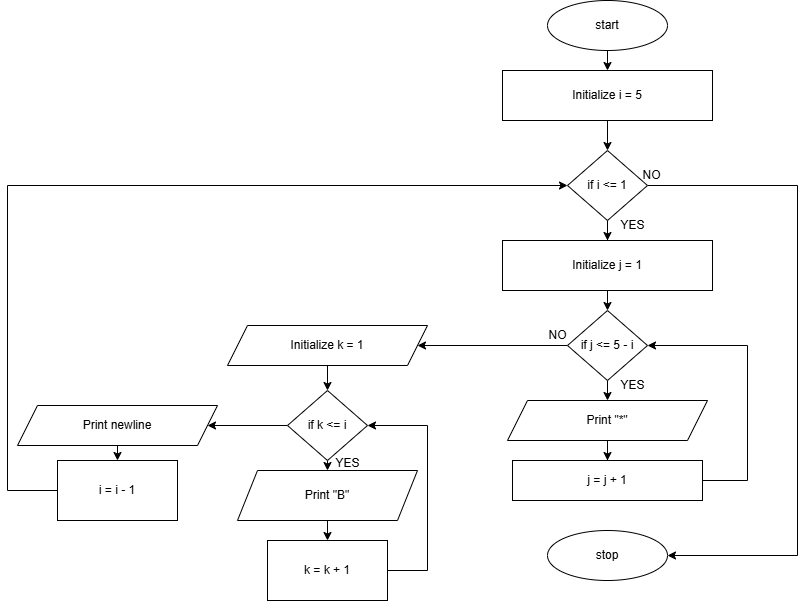

The diagram above was exported from draw.io. Its source (the exported page's mxGraphModel, read from the mxfile embedded in the PNG):
<mxGraphModel dx="2417" dy="1087" grid="1" gridSize="10" guides="1" tooltips="1" connect="1" arrows="1" fold="1" page="1" pageScale="1" pageWidth="827" pageHeight="1169" math="0" shadow="0">
  <root>
    <mxCell id="WIyWlLk6GJQsqaUBKTNV-0" />
    <mxCell id="WIyWlLk6GJQsqaUBKTNV-1" parent="WIyWlLk6GJQsqaUBKTNV-0" />
    <mxCell id="iADyOS2QPWYH9UkaGZfN-0" style="edgeStyle=orthogonalEdgeStyle;rounded=0;orthogonalLoop=1;jettySize=auto;html=1;exitX=0.5;exitY=1;exitDx=0;exitDy=0;entryX=0.5;entryY=0;entryDx=0;entryDy=0;" edge="1" parent="WIyWlLk6GJQsqaUBKTNV-1" source="iADyOS2QPWYH9UkaGZfN-1" target="iADyOS2QPWYH9UkaGZfN-3">
      <mxGeometry relative="1" as="geometry" />
    </mxCell>
    <mxCell id="iADyOS2QPWYH9UkaGZfN-1" value="start" style="ellipse;whiteSpace=wrap;html=1;" vertex="1" parent="WIyWlLk6GJQsqaUBKTNV-1">
      <mxGeometry x="290" y="50" width="120" height="50" as="geometry" />
    </mxCell>
    <mxCell id="iADyOS2QPWYH9UkaGZfN-2" style="edgeStyle=orthogonalEdgeStyle;rounded=0;orthogonalLoop=1;jettySize=auto;html=1;exitX=0.5;exitY=1;exitDx=0;exitDy=0;entryX=0.5;entryY=0;entryDx=0;entryDy=0;" edge="1" parent="WIyWlLk6GJQsqaUBKTNV-1" source="iADyOS2QPWYH9UkaGZfN-3" target="iADyOS2QPWYH9UkaGZfN-6">
      <mxGeometry relative="1" as="geometry" />
    </mxCell>
    <mxCell id="iADyOS2QPWYH9UkaGZfN-3" value="Initialize i = 5" style="rounded=0;whiteSpace=wrap;html=1;" vertex="1" parent="WIyWlLk6GJQsqaUBKTNV-1">
      <mxGeometry x="245" y="120" width="210" height="50" as="geometry" />
    </mxCell>
    <mxCell id="iADyOS2QPWYH9UkaGZfN-4" style="edgeStyle=orthogonalEdgeStyle;rounded=0;orthogonalLoop=1;jettySize=auto;html=1;exitX=0.5;exitY=1;exitDx=0;exitDy=0;" edge="1" parent="WIyWlLk6GJQsqaUBKTNV-1" source="iADyOS2QPWYH9UkaGZfN-6" target="iADyOS2QPWYH9UkaGZfN-8">
      <mxGeometry relative="1" as="geometry" />
    </mxCell>
    <mxCell id="iADyOS2QPWYH9UkaGZfN-5" style="edgeStyle=orthogonalEdgeStyle;rounded=0;orthogonalLoop=1;jettySize=auto;html=1;exitX=1;exitY=0.5;exitDx=0;exitDy=0;entryX=1;entryY=0.5;entryDx=0;entryDy=0;" edge="1" parent="WIyWlLk6GJQsqaUBKTNV-1" source="iADyOS2QPWYH9UkaGZfN-6" target="iADyOS2QPWYH9UkaGZfN-18">
      <mxGeometry relative="1" as="geometry">
        <Array as="points">
          <mxPoint x="540" y="235" />
          <mxPoint x="540" y="605" />
        </Array>
      </mxGeometry>
    </mxCell>
    <mxCell id="iADyOS2QPWYH9UkaGZfN-6" value="if&amp;nbsp;i &amp;lt;= 1" style="rhombus;whiteSpace=wrap;html=1;" vertex="1" parent="WIyWlLk6GJQsqaUBKTNV-1">
      <mxGeometry x="310" y="200" width="80" height="70" as="geometry" />
    </mxCell>
    <mxCell id="iADyOS2QPWYH9UkaGZfN-7" style="edgeStyle=orthogonalEdgeStyle;rounded=0;orthogonalLoop=1;jettySize=auto;html=1;exitX=0.5;exitY=1;exitDx=0;exitDy=0;entryX=0.5;entryY=0;entryDx=0;entryDy=0;" edge="1" parent="WIyWlLk6GJQsqaUBKTNV-1" source="iADyOS2QPWYH9UkaGZfN-8" target="iADyOS2QPWYH9UkaGZfN-11">
      <mxGeometry relative="1" as="geometry" />
    </mxCell>
    <mxCell id="iADyOS2QPWYH9UkaGZfN-8" value="Initialize j = 1" style="rounded=0;whiteSpace=wrap;html=1;" vertex="1" parent="WIyWlLk6GJQsqaUBKTNV-1">
      <mxGeometry x="245" y="290" width="210" height="50" as="geometry" />
    </mxCell>
    <mxCell id="iADyOS2QPWYH9UkaGZfN-9" style="edgeStyle=orthogonalEdgeStyle;rounded=0;orthogonalLoop=1;jettySize=auto;html=1;exitX=0;exitY=0.5;exitDx=0;exitDy=0;" edge="1" parent="WIyWlLk6GJQsqaUBKTNV-1" source="iADyOS2QPWYH9UkaGZfN-11" target="iADyOS2QPWYH9UkaGZfN-17">
      <mxGeometry relative="1" as="geometry" />
    </mxCell>
    <mxCell id="iADyOS2QPWYH9UkaGZfN-10" style="edgeStyle=orthogonalEdgeStyle;rounded=0;orthogonalLoop=1;jettySize=auto;html=1;exitX=0.5;exitY=1;exitDx=0;exitDy=0;entryX=0.5;entryY=0;entryDx=0;entryDy=0;" edge="1" parent="WIyWlLk6GJQsqaUBKTNV-1" source="iADyOS2QPWYH9UkaGZfN-11" target="iADyOS2QPWYH9UkaGZfN-13">
      <mxGeometry relative="1" as="geometry" />
    </mxCell>
    <mxCell id="iADyOS2QPWYH9UkaGZfN-11" value="if j &amp;lt;= 5 - i" style="rhombus;whiteSpace=wrap;html=1;" vertex="1" parent="WIyWlLk6GJQsqaUBKTNV-1">
      <mxGeometry x="310" y="360" width="80" height="70" as="geometry" />
    </mxCell>
    <mxCell id="iADyOS2QPWYH9UkaGZfN-12" style="edgeStyle=orthogonalEdgeStyle;rounded=0;orthogonalLoop=1;jettySize=auto;html=1;exitX=0.5;exitY=1;exitDx=0;exitDy=0;" edge="1" parent="WIyWlLk6GJQsqaUBKTNV-1" source="iADyOS2QPWYH9UkaGZfN-13" target="iADyOS2QPWYH9UkaGZfN-15">
      <mxGeometry relative="1" as="geometry" />
    </mxCell>
    <mxCell id="iADyOS2QPWYH9UkaGZfN-13" value="Print &quot;*&quot;" style="shape=parallelogram;perimeter=parallelogramPerimeter;whiteSpace=wrap;html=1;fixedSize=1;" vertex="1" parent="WIyWlLk6GJQsqaUBKTNV-1">
      <mxGeometry x="250" y="450" width="200" height="40" as="geometry" />
    </mxCell>
    <mxCell id="iADyOS2QPWYH9UkaGZfN-14" style="edgeStyle=orthogonalEdgeStyle;rounded=0;orthogonalLoop=1;jettySize=auto;html=1;exitX=1;exitY=0.5;exitDx=0;exitDy=0;entryX=1;entryY=0.5;entryDx=0;entryDy=0;" edge="1" parent="WIyWlLk6GJQsqaUBKTNV-1" source="iADyOS2QPWYH9UkaGZfN-15" target="iADyOS2QPWYH9UkaGZfN-11">
      <mxGeometry relative="1" as="geometry">
        <Array as="points">
          <mxPoint x="490" y="530" />
          <mxPoint x="490" y="395" />
        </Array>
      </mxGeometry>
    </mxCell>
    <mxCell id="iADyOS2QPWYH9UkaGZfN-15" value="j = j + 1" style="rounded=0;whiteSpace=wrap;html=1;" vertex="1" parent="WIyWlLk6GJQsqaUBKTNV-1">
      <mxGeometry x="255" y="510" width="190" height="40" as="geometry" />
    </mxCell>
    <mxCell id="iADyOS2QPWYH9UkaGZfN-16" style="edgeStyle=orthogonalEdgeStyle;rounded=0;orthogonalLoop=1;jettySize=auto;html=1;exitX=0.5;exitY=1;exitDx=0;exitDy=0;entryX=0.5;entryY=0;entryDx=0;entryDy=0;" edge="1" parent="WIyWlLk6GJQsqaUBKTNV-1" source="iADyOS2QPWYH9UkaGZfN-17" target="iADyOS2QPWYH9UkaGZfN-24">
      <mxGeometry relative="1" as="geometry" />
    </mxCell>
    <mxCell id="iADyOS2QPWYH9UkaGZfN-17" value="Initialize k = 1" style="shape=parallelogram;perimeter=parallelogramPerimeter;whiteSpace=wrap;html=1;fixedSize=1;" vertex="1" parent="WIyWlLk6GJQsqaUBKTNV-1">
      <mxGeometry x="-30" y="375" width="200" height="40" as="geometry" />
    </mxCell>
    <mxCell id="iADyOS2QPWYH9UkaGZfN-18" value="stop" style="ellipse;whiteSpace=wrap;html=1;" vertex="1" parent="WIyWlLk6GJQsqaUBKTNV-1">
      <mxGeometry x="290" y="580" width="120" height="50" as="geometry" />
    </mxCell>
    <mxCell id="iADyOS2QPWYH9UkaGZfN-19" value="YES" style="text;html=1;align=center;verticalAlign=middle;resizable=0;points=[];autosize=1;strokeColor=none;fillColor=none;" vertex="1" parent="WIyWlLk6GJQsqaUBKTNV-1">
      <mxGeometry x="350" y="420" width="50" height="30" as="geometry" />
    </mxCell>
    <mxCell id="iADyOS2QPWYH9UkaGZfN-20" value="NO" style="text;html=1;align=center;verticalAlign=middle;resizable=0;points=[];autosize=1;strokeColor=none;fillColor=none;" vertex="1" parent="WIyWlLk6GJQsqaUBKTNV-1">
      <mxGeometry x="280" y="370" width="40" height="30" as="geometry" />
    </mxCell>
    <mxCell id="iADyOS2QPWYH9UkaGZfN-21" value="YES" style="text;html=1;align=center;verticalAlign=middle;resizable=0;points=[];autosize=1;strokeColor=none;fillColor=none;" vertex="1" parent="WIyWlLk6GJQsqaUBKTNV-1">
      <mxGeometry x="350" y="260" width="50" height="30" as="geometry" />
    </mxCell>
    <mxCell id="iADyOS2QPWYH9UkaGZfN-22" value="NO" style="text;html=1;align=center;verticalAlign=middle;resizable=0;points=[];autosize=1;strokeColor=none;fillColor=none;" vertex="1" parent="WIyWlLk6GJQsqaUBKTNV-1">
      <mxGeometry x="374" y="210" width="40" height="30" as="geometry" />
    </mxCell>
    <mxCell id="iADyOS2QPWYH9UkaGZfN-23" style="edgeStyle=orthogonalEdgeStyle;rounded=0;orthogonalLoop=1;jettySize=auto;html=1;exitX=0.5;exitY=1;exitDx=0;exitDy=0;entryX=0.5;entryY=0;entryDx=0;entryDy=0;" edge="1" parent="WIyWlLk6GJQsqaUBKTNV-1" source="iADyOS2QPWYH9UkaGZfN-24" target="iADyOS2QPWYH9UkaGZfN-26">
      <mxGeometry relative="1" as="geometry" />
    </mxCell>
    <mxCell id="iADyOS2QPWYH9UkaGZfN-33" style="edgeStyle=orthogonalEdgeStyle;rounded=0;orthogonalLoop=1;jettySize=auto;html=1;exitX=0;exitY=0.5;exitDx=0;exitDy=0;entryX=1;entryY=0.5;entryDx=0;entryDy=0;" edge="1" parent="WIyWlLk6GJQsqaUBKTNV-1" source="iADyOS2QPWYH9UkaGZfN-24" target="iADyOS2QPWYH9UkaGZfN-30">
      <mxGeometry relative="1" as="geometry" />
    </mxCell>
    <mxCell id="iADyOS2QPWYH9UkaGZfN-24" value="if&amp;nbsp;k &amp;lt;= i" style="rhombus;whiteSpace=wrap;html=1;" vertex="1" parent="WIyWlLk6GJQsqaUBKTNV-1">
      <mxGeometry x="30" y="440" width="80" height="70" as="geometry" />
    </mxCell>
    <mxCell id="iADyOS2QPWYH9UkaGZfN-25" style="edgeStyle=orthogonalEdgeStyle;rounded=0;orthogonalLoop=1;jettySize=auto;html=1;exitX=0.5;exitY=1;exitDx=0;exitDy=0;entryX=0.5;entryY=0;entryDx=0;entryDy=0;" edge="1" parent="WIyWlLk6GJQsqaUBKTNV-1" source="iADyOS2QPWYH9UkaGZfN-26" target="iADyOS2QPWYH9UkaGZfN-28">
      <mxGeometry relative="1" as="geometry" />
    </mxCell>
    <mxCell id="iADyOS2QPWYH9UkaGZfN-26" value="Print &quot;B&quot;" style="shape=parallelogram;perimeter=parallelogramPerimeter;whiteSpace=wrap;html=1;fixedSize=1;" vertex="1" parent="WIyWlLk6GJQsqaUBKTNV-1">
      <mxGeometry x="-20" y="520" width="180" height="50" as="geometry" />
    </mxCell>
    <mxCell id="iADyOS2QPWYH9UkaGZfN-27" style="edgeStyle=orthogonalEdgeStyle;rounded=0;orthogonalLoop=1;jettySize=auto;html=1;exitX=1;exitY=0.5;exitDx=0;exitDy=0;entryX=1;entryY=0.5;entryDx=0;entryDy=0;" edge="1" parent="WIyWlLk6GJQsqaUBKTNV-1" source="iADyOS2QPWYH9UkaGZfN-28" target="iADyOS2QPWYH9UkaGZfN-24">
      <mxGeometry relative="1" as="geometry">
        <Array as="points">
          <mxPoint x="170" y="620" />
          <mxPoint x="170" y="475" />
        </Array>
      </mxGeometry>
    </mxCell>
    <mxCell id="iADyOS2QPWYH9UkaGZfN-28" value="k = k + 1" style="rounded=0;whiteSpace=wrap;html=1;" vertex="1" parent="WIyWlLk6GJQsqaUBKTNV-1">
      <mxGeometry x="10" y="590" width="120" height="60" as="geometry" />
    </mxCell>
    <mxCell id="iADyOS2QPWYH9UkaGZfN-29" value="YES" style="text;html=1;align=center;verticalAlign=middle;resizable=0;points=[];autosize=1;strokeColor=none;fillColor=none;" vertex="1" parent="WIyWlLk6GJQsqaUBKTNV-1">
      <mxGeometry x="65" y="498" width="50" height="30" as="geometry" />
    </mxCell>
    <mxCell id="iADyOS2QPWYH9UkaGZfN-34" style="edgeStyle=orthogonalEdgeStyle;rounded=0;orthogonalLoop=1;jettySize=auto;html=1;exitX=0.5;exitY=1;exitDx=0;exitDy=0;entryX=0.5;entryY=0;entryDx=0;entryDy=0;" edge="1" parent="WIyWlLk6GJQsqaUBKTNV-1" source="iADyOS2QPWYH9UkaGZfN-30" target="iADyOS2QPWYH9UkaGZfN-32">
      <mxGeometry relative="1" as="geometry" />
    </mxCell>
    <mxCell id="iADyOS2QPWYH9UkaGZfN-30" value="Print newline" style="shape=parallelogram;perimeter=parallelogramPerimeter;whiteSpace=wrap;html=1;fixedSize=1;" vertex="1" parent="WIyWlLk6GJQsqaUBKTNV-1">
      <mxGeometry x="-240" y="455" width="200" height="40" as="geometry" />
    </mxCell>
    <mxCell id="iADyOS2QPWYH9UkaGZfN-31" style="edgeStyle=orthogonalEdgeStyle;rounded=0;orthogonalLoop=1;jettySize=auto;html=1;exitX=0;exitY=0.5;exitDx=0;exitDy=0;entryX=0;entryY=0.5;entryDx=0;entryDy=0;" edge="1" parent="WIyWlLk6GJQsqaUBKTNV-1" source="iADyOS2QPWYH9UkaGZfN-32" target="iADyOS2QPWYH9UkaGZfN-6">
      <mxGeometry relative="1" as="geometry">
        <Array as="points">
          <mxPoint x="-250" y="540" />
          <mxPoint x="-250" y="235" />
        </Array>
      </mxGeometry>
    </mxCell>
    <mxCell id="iADyOS2QPWYH9UkaGZfN-32" value="i = i - 1" style="rounded=0;whiteSpace=wrap;html=1;" vertex="1" parent="WIyWlLk6GJQsqaUBKTNV-1">
      <mxGeometry x="-200" y="510" width="120" height="60" as="geometry" />
    </mxCell>
  </root>
</mxGraphModel>